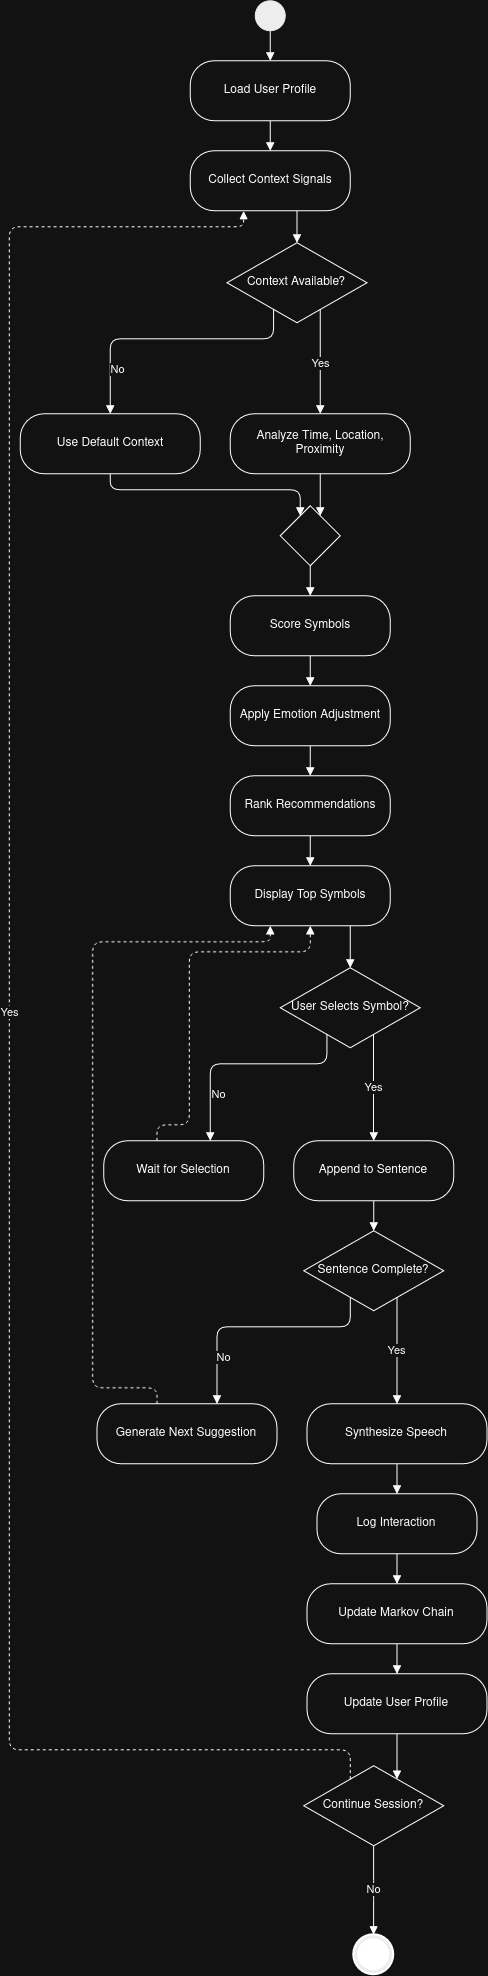

The diagram above was exported from draw.io. Its source (the exported page's mxGraphModel, read from the mxfile embedded in the PNG):
<mxGraphModel dx="3433" dy="2250" grid="0" gridSize="10" guides="1" tooltips="1" connect="1" arrows="1" fold="1" page="0" pageScale="1" pageWidth="850" pageHeight="1100" math="0" shadow="0">
  <root>
    <mxCell id="0" />
    <mxCell id="1" parent="0" />
    <mxCell id="start" parent="1" style="ellipse;fillColor=strokeColor;html=1;fillColor=#000000;strokeColor=#000000;" value="" vertex="1">
      <mxGeometry height="30" width="30" x="270" y="12" as="geometry" />
    </mxCell>
    <mxCell id="n1" parent="1" style="rounded=1;whiteSpace=wrap;html=1;arcSize=40;" value="Load User Profile" vertex="1">
      <mxGeometry height="60" width="160" x="205" y="72" as="geometry" />
    </mxCell>
    <mxCell id="n2" parent="1" style="rounded=1;whiteSpace=wrap;html=1;arcSize=40;" value="Collect Context Signals" vertex="1">
      <mxGeometry height="60" width="160" x="205" y="162" as="geometry" />
    </mxCell>
    <mxCell id="d1" parent="1" style="rhombus;whiteSpace=wrap;html=1;" value="Context Available?" vertex="1">
      <mxGeometry height="80" width="140" x="241.67" y="254" as="geometry" />
    </mxCell>
    <mxCell id="n3" parent="1" style="rounded=1;whiteSpace=wrap;html=1;arcSize=40;" value="Analyze Time, Location, Proximity" vertex="1">
      <mxGeometry height="60" width="180" x="245" y="425" as="geometry" />
    </mxCell>
    <mxCell id="n4" parent="1" style="rounded=1;whiteSpace=wrap;html=1;arcSize=40;" value="Use Default Context" vertex="1">
      <mxGeometry height="60" width="180" x="35" y="425" as="geometry" />
    </mxCell>
    <mxCell id="m1" parent="1" style="rhombus;whiteSpace=wrap;html=1;" value="" vertex="1">
      <mxGeometry height="60" width="60" x="295" y="517" as="geometry" />
    </mxCell>
    <mxCell id="n5" parent="1" style="rounded=1;whiteSpace=wrap;html=1;arcSize=40;" value="Score Symbols" vertex="1">
      <mxGeometry height="60" width="160" x="245" y="607" as="geometry" />
    </mxCell>
    <mxCell id="n6" parent="1" style="rounded=1;whiteSpace=wrap;html=1;arcSize=40;" value="Apply Emotion Adjustment" vertex="1">
      <mxGeometry height="60" width="160" x="245" y="697" as="geometry" />
    </mxCell>
    <mxCell id="n7" parent="1" style="rounded=1;whiteSpace=wrap;html=1;arcSize=40;" value="Rank Recommendations" vertex="1">
      <mxGeometry height="60" width="160" x="245" y="787" as="geometry" />
    </mxCell>
    <mxCell id="n8" parent="1" style="rounded=1;whiteSpace=wrap;html=1;arcSize=40;" value="Display Top Symbols" vertex="1">
      <mxGeometry height="60" width="160" x="245" y="877" as="geometry" />
    </mxCell>
    <mxCell id="d2" parent="1" style="rhombus;whiteSpace=wrap;html=1;" value="User Selects Symbol?" vertex="1">
      <mxGeometry height="80" width="140" x="295" y="979" as="geometry" />
    </mxCell>
    <mxCell id="n9" parent="1" style="rounded=1;whiteSpace=wrap;html=1;arcSize=40;" value="Wait for Selection" vertex="1">
      <mxGeometry height="60" width="160" x="118.33" y="1152" as="geometry" />
    </mxCell>
    <mxCell id="n10" parent="1" style="rounded=1;whiteSpace=wrap;html=1;arcSize=40;" value="Append to Sentence" vertex="1">
      <mxGeometry height="60" width="160" x="308.33" y="1152" as="geometry" />
    </mxCell>
    <mxCell id="d3" parent="1" style="rhombus;whiteSpace=wrap;html=1;" value="Sentence Complete?" vertex="1">
      <mxGeometry height="80" width="140" x="318.33" y="1242" as="geometry" />
    </mxCell>
    <mxCell id="n11" parent="1" style="rounded=1;whiteSpace=wrap;html=1;arcSize=40;" value="Generate Next Suggestion" vertex="1">
      <mxGeometry height="60" width="180" x="111.67" y="1415" as="geometry" />
    </mxCell>
    <mxCell id="n12" parent="1" style="rounded=1;whiteSpace=wrap;html=1;arcSize=40;" value="Synthesize Speech" vertex="1">
      <mxGeometry height="60" width="180" x="321.67" y="1415" as="geometry" />
    </mxCell>
    <mxCell id="n13" parent="1" style="rounded=1;whiteSpace=wrap;html=1;arcSize=40;" value="Log Interaction" vertex="1">
      <mxGeometry height="60" width="160" x="331.67" y="1505" as="geometry" />
    </mxCell>
    <mxCell id="n14" parent="1" style="rounded=1;whiteSpace=wrap;html=1;arcSize=40;" value="Update Markov Chain" vertex="1">
      <mxGeometry height="60" width="180" x="321.67" y="1595" as="geometry" />
    </mxCell>
    <mxCell id="n15" parent="1" style="rounded=1;whiteSpace=wrap;html=1;arcSize=40;" value="Update User Profile" vertex="1">
      <mxGeometry height="60" width="180" x="321.67" y="1685" as="geometry" />
    </mxCell>
    <mxCell id="d4" parent="1" style="rhombus;whiteSpace=wrap;html=1;" value="Continue Session?" vertex="1">
      <mxGeometry height="80" width="140" x="318.33" y="1777" as="geometry" />
    </mxCell>
    <mxCell id="endn" parent="1" style="html=1;shape=mxgraph.sysml.actFinal;strokeWidth=2;fillColor=#000000;" value="" vertex="1">
      <mxGeometry height="40" width="40" x="368.33" y="1946" as="geometry" />
    </mxCell>
    <mxCell id="e1" edge="1" parent="1" source="start" style="html=1;endArrow=block;edgeStyle=orthogonalEdgeStyle;rounded=1;curved=0;exitX=0.5;exitY=1;entryX=0.5;entryY=0;" target="n1">
      <mxGeometry relative="1" as="geometry">
        <Array as="points">
          <mxPoint x="285" y="57" />
        </Array>
      </mxGeometry>
    </mxCell>
    <mxCell id="e2" edge="1" parent="1" source="n1" style="html=1;endArrow=block;edgeStyle=orthogonalEdgeStyle;rounded=1;curved=0;exitX=0.5;exitY=1;entryX=0.5;entryY=0;" target="n2">
      <mxGeometry relative="1" as="geometry">
        <Array as="points">
          <mxPoint x="285" y="147" />
        </Array>
      </mxGeometry>
    </mxCell>
    <mxCell id="e3" edge="1" parent="1" source="n2" style="html=1;endArrow=block;edgeStyle=orthogonalEdgeStyle;rounded=1;curved=0;exitX=0.6667;exitY=1;entryX=0.5;entryY=0;" target="d1">
      <mxGeometry relative="1" as="geometry">
        <Array as="points">
          <mxPoint x="311.67" y="238" />
        </Array>
      </mxGeometry>
    </mxCell>
    <mxCell id="e4" edge="1" parent="1" source="d1" style="html=1;endArrow=block;edgeStyle=orthogonalEdgeStyle;rounded=1;curved=0;exitX=0.6666;exitY=0.8334;entryX=0.5;entryY=0;" target="n3" value="Yes">
      <mxGeometry relative="1" as="geometry">
        <mxPoint y="1" as="offset" />
        <Array as="points">
          <mxPoint x="335" y="379.5" />
        </Array>
      </mxGeometry>
    </mxCell>
    <mxCell id="e5" edge="1" parent="1" source="d1" style="html=1;endArrow=block;edgeStyle=orthogonalEdgeStyle;rounded=1;curved=0;exitX=0.3333;exitY=0.8333;entryX=0.5;entryY=0;" target="n4" value="No">
      <mxGeometry relative="1" as="geometry">
        <mxPoint x="-52.16" y="30.5" as="offset" />
        <Array as="points">
          <mxPoint x="288.33" y="350" />
          <mxPoint x="125" y="350" />
        </Array>
      </mxGeometry>
    </mxCell>
    <mxCell id="e6" edge="1" parent="1" source="n3" style="html=1;endArrow=block;edgeStyle=orthogonalEdgeStyle;rounded=1;curved=0;exitX=0.5;exitY=1;entryX=0.6667;entryY=0.1667;" target="m1">
      <mxGeometry relative="1" as="geometry">
        <Array as="points">
          <mxPoint x="335" y="501" />
        </Array>
      </mxGeometry>
    </mxCell>
    <mxCell id="e7" edge="1" parent="1" source="n4" style="html=1;endArrow=block;edgeStyle=orthogonalEdgeStyle;rounded=1;curved=0;exitX=0.5;exitY=1;entryX=0.3333;entryY=0.1667;" target="m1">
      <mxGeometry relative="1" as="geometry">
        <Array as="points">
          <mxPoint x="125" y="501" />
          <mxPoint x="315" y="501" />
        </Array>
      </mxGeometry>
    </mxCell>
    <mxCell id="e8" edge="1" parent="1" source="m1" style="html=1;endArrow=block;edgeStyle=orthogonalEdgeStyle;rounded=1;curved=0;exitX=0.5;exitY=1;entryX=0.5;entryY=0;" target="n5">
      <mxGeometry relative="1" as="geometry">
        <Array as="points">
          <mxPoint x="325" y="592" />
        </Array>
      </mxGeometry>
    </mxCell>
    <mxCell id="e9" edge="1" parent="1" source="n5" style="html=1;endArrow=block;edgeStyle=orthogonalEdgeStyle;rounded=1;curved=0;exitX=0.5;exitY=1;entryX=0.5;entryY=0;" target="n6">
      <mxGeometry relative="1" as="geometry">
        <Array as="points">
          <mxPoint x="325" y="682" />
        </Array>
      </mxGeometry>
    </mxCell>
    <mxCell id="e10" edge="1" parent="1" source="n6" style="html=1;endArrow=block;edgeStyle=orthogonalEdgeStyle;rounded=1;curved=0;exitX=0.5;exitY=1;entryX=0.5;entryY=0;" target="n7">
      <mxGeometry relative="1" as="geometry">
        <Array as="points">
          <mxPoint x="325" y="772" />
        </Array>
      </mxGeometry>
    </mxCell>
    <mxCell id="e11" edge="1" parent="1" source="n7" style="html=1;endArrow=block;edgeStyle=orthogonalEdgeStyle;rounded=1;curved=0;exitX=0.5;exitY=1;entryX=0.5;entryY=0;" target="n8">
      <mxGeometry relative="1" as="geometry">
        <Array as="points">
          <mxPoint x="325" y="862" />
        </Array>
      </mxGeometry>
    </mxCell>
    <mxCell id="e12" edge="1" parent="1" source="n8" style="html=1;endArrow=block;edgeStyle=orthogonalEdgeStyle;rounded=1;curved=0;exitX=0.75;exitY=1;entryX=0.5;entryY=0;" target="d2">
      <mxGeometry relative="1" as="geometry">
        <Array as="points">
          <mxPoint x="365" y="958" />
        </Array>
      </mxGeometry>
    </mxCell>
    <mxCell id="e13" edge="1" parent="1" source="d2" style="html=1;endArrow=block;edgeStyle=orthogonalEdgeStyle;rounded=1;curved=0;exitX=0.3334;exitY=0.8334;entryX=0.6667;entryY=0;" target="n9" value="No">
      <mxGeometry relative="1" as="geometry">
        <mxPoint x="-27.84" y="30.5" as="offset" />
        <Array as="points">
          <mxPoint x="341.67" y="1075" />
          <mxPoint x="225" y="1075" />
        </Array>
      </mxGeometry>
    </mxCell>
    <mxCell id="e14" edge="1" parent="1" source="n9" style="html=1;endArrow=block;dashed=1;edgeStyle=orthogonalEdgeStyle;rounded=1;curved=0;exitX=0.3334;exitY=0;entryX=0.5;entryY=1;" target="n8">
      <mxGeometry relative="1" as="geometry">
        <Array as="points">
          <mxPoint x="171.67" y="1136" />
          <mxPoint x="204" y="1136" />
          <mxPoint x="204" y="963" />
          <mxPoint x="325" y="963" />
        </Array>
      </mxGeometry>
    </mxCell>
    <mxCell id="e15" edge="1" parent="1" source="d2" style="html=1;endArrow=block;edgeStyle=orthogonalEdgeStyle;rounded=1;curved=0;exitX=0.6666;exitY=0.8334;entryX=0.5;entryY=0;" target="n10" value="Yes">
      <mxGeometry relative="1" as="geometry">
        <mxPoint as="offset" />
        <Array as="points">
          <mxPoint x="388.33" y="1105.5" />
        </Array>
      </mxGeometry>
    </mxCell>
    <mxCell id="e16" edge="1" parent="1" source="n10" style="html=1;endArrow=block;edgeStyle=orthogonalEdgeStyle;rounded=1;curved=0;exitX=0.5;exitY=1;entryX=0.5;entryY=0;" target="d3">
      <mxGeometry relative="1" as="geometry">
        <Array as="points">
          <mxPoint x="388.33" y="1227" />
        </Array>
      </mxGeometry>
    </mxCell>
    <mxCell id="e17" edge="1" parent="1" source="d3" style="html=1;endArrow=block;edgeStyle=orthogonalEdgeStyle;rounded=1;curved=0;exitX=0.3334;exitY=0.8334;entryX=0.6667;entryY=0;" target="n11" value="No">
      <mxGeometry relative="1" as="geometry">
        <mxPoint x="-36.16" y="30.5" as="offset" />
        <Array as="points">
          <mxPoint x="365" y="1338" />
          <mxPoint x="231.67" y="1338" />
        </Array>
      </mxGeometry>
    </mxCell>
    <mxCell id="e18" edge="1" parent="1" source="n11" style="html=1;endArrow=block;dashed=1;edgeStyle=orthogonalEdgeStyle;rounded=1;curved=0;exitX=0.3333;exitY=0;entryX=0.25;entryY=1;" target="n8">
      <mxGeometry relative="1" as="geometry">
        <Array as="points">
          <mxPoint x="171.67" y="1399" />
          <mxPoint x="107.33" y="1399" />
          <mxPoint x="107.33" y="953" />
          <mxPoint x="285" y="953" />
        </Array>
      </mxGeometry>
    </mxCell>
    <mxCell id="e19" edge="1" parent="1" source="d3" style="html=1;endArrow=block;edgeStyle=orthogonalEdgeStyle;rounded=1;curved=0;exitX=0.6667;exitY=0.8333;entryX=0.5;entryY=0;" target="n12" value="Yes">
      <mxGeometry relative="1" as="geometry">
        <mxPoint as="offset" />
        <Array as="points">
          <mxPoint x="411.67" y="1368.5" />
        </Array>
      </mxGeometry>
    </mxCell>
    <mxCell id="e20" edge="1" parent="1" source="n12" style="html=1;endArrow=block;edgeStyle=orthogonalEdgeStyle;rounded=1;curved=0;exitX=0.5;exitY=1;entryX=0.5;entryY=0;" target="n13">
      <mxGeometry relative="1" as="geometry">
        <Array as="points">
          <mxPoint x="411.67" y="1490" />
        </Array>
      </mxGeometry>
    </mxCell>
    <mxCell id="e21" edge="1" parent="1" source="n13" style="html=1;endArrow=block;edgeStyle=orthogonalEdgeStyle;rounded=1;curved=0;exitX=0.5;exitY=1;entryX=0.5;entryY=0;" target="n14">
      <mxGeometry relative="1" as="geometry">
        <Array as="points">
          <mxPoint x="411.67" y="1580" />
        </Array>
      </mxGeometry>
    </mxCell>
    <mxCell id="e22" edge="1" parent="1" source="n14" style="html=1;endArrow=block;edgeStyle=orthogonalEdgeStyle;rounded=1;curved=0;exitX=0.5;exitY=1;entryX=0.5;entryY=0;" target="n15">
      <mxGeometry relative="1" as="geometry">
        <Array as="points">
          <mxPoint x="411.67" y="1670" />
        </Array>
      </mxGeometry>
    </mxCell>
    <mxCell id="e23" edge="1" parent="1" source="n15" style="html=1;endArrow=block;edgeStyle=orthogonalEdgeStyle;rounded=1;curved=0;exitX=0.5;exitY=1;entryX=0.6667;entryY=0.1667;" target="d4">
      <mxGeometry relative="1" as="geometry">
        <Array as="points">
          <mxPoint x="411.67" y="1761" />
        </Array>
      </mxGeometry>
    </mxCell>
    <mxCell id="e24" edge="1" parent="1" source="d4" style="html=1;endArrow=block;dashed=1;edgeStyle=orthogonalEdgeStyle;rounded=1;curved=0;exitX=0.3334;exitY=0.1666;entryX=0.3333;entryY=1;" target="n2" value="Yes">
      <mxGeometry relative="1" as="geometry">
        <mxPoint y="-33.84" as="offset" />
        <Array as="points">
          <mxPoint x="365" y="1761" />
          <mxPoint x="24" y="1761" />
          <mxPoint x="24" y="238" />
          <mxPoint x="258.33" y="238" />
        </Array>
      </mxGeometry>
    </mxCell>
    <mxCell id="e25" edge="1" parent="1" source="d4" style="html=1;endArrow=block;edgeStyle=orthogonalEdgeStyle;rounded=1;curved=0;exitX=0.5;exitY=1;entryX=0.5;entryY=0;" target="endn" value="No">
      <mxGeometry relative="1" as="geometry">
        <mxPoint as="offset" />
        <Array as="points">
          <mxPoint x="388.33" y="1901.5" />
        </Array>
      </mxGeometry>
    </mxCell>
  </root>
</mxGraphModel>